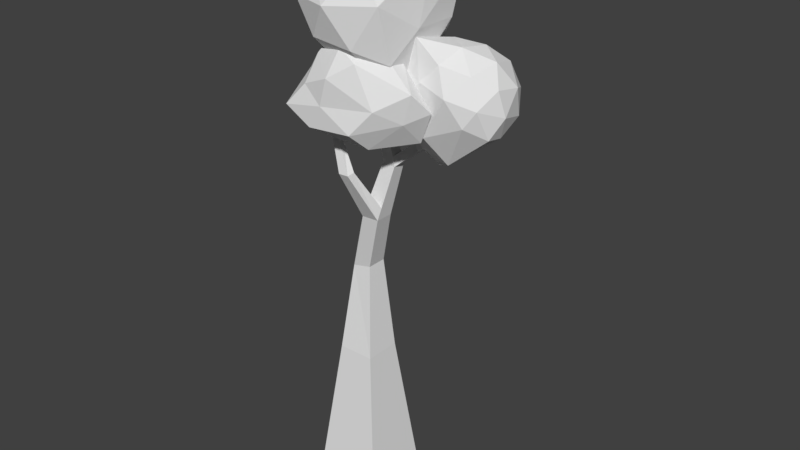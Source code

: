 # Source: Tree.blend  (saved by Blender 2.79.0; exported with 4.5.12 LTS)
import bpy
from mathutils import Matrix  # noqa: F401  (used for matrix-valued properties, if any)

bpy.ops.wm.read_factory_settings(use_empty=True)
scene = bpy.context.scene
scene.name = 'Scene'

# ---- collections
col_collection_1 = bpy.data.collections.new('Collection 1'); scene.collection.children.link(col_collection_1)

# ---- materials (node trees are filled in below, after node groups)
mat_leaves = bpy.data.materials.new('Leaves')
mat_leaves.alpha_threshold = 0.0
mat_leaves.roughness = 0.5
mat_wood = bpy.data.materials.new('Wood')
mat_wood.alpha_threshold = 0.0
mat_wood.roughness = 0.5

# ---- material node trees
mat_leaves.use_nodes = True; mat_leaves.node_tree.nodes.clear()
_N = mat_leaves.node_tree.nodes; _L = mat_leaves.node_tree.links
n0 = _N.new('ShaderNodeOutputMaterial'); n0.name = 'Material Output'; n0.location = (300, 300)
n1 = _N.new('ShaderNodeBsdfDiffuse'); n1.name = 'Diffuse BSDF'; n1.location = (10, 300)
_L.new(n1.outputs[0], n0.inputs[0])
n0.is_active_output = True
mat_wood.use_nodes = True; mat_wood.node_tree.nodes.clear()
_N = mat_wood.node_tree.nodes; _L = mat_wood.node_tree.links
n0 = _N.new('ShaderNodeOutputMaterial'); n0.name = 'Material Output'; n0.location = (300, 300)
n1 = _N.new('ShaderNodeBsdfDiffuse'); n1.name = 'Diffuse BSDF'; n1.location = (10, 300)
_L.new(n1.outputs[0], n0.inputs[0])
n0.is_active_output = True

# ---- world
world_world = bpy.data.worlds.new('World'); scene.world = world_world
world_world.color = (0.05088, 0.05088, 0.05088)
world_world.use_sun_shadow = False
world_world.sun_shadow_jitter_overblur = 0.0
world_world.cycles.sampling_method = 'MANUAL'

# ---- meshes
me_cube_002 = bpy.data.meshes.new('Cube.002')
me_cube_002.from_pydata([(-0.5243, -0.5243, -1.0), (-0.4084, -0.06818, 1.435), (-0.5243, 0.5243, -1.0), (-0.4084, 0.5031, 1.435), (0.5243, -0.5243, -1.0), (0.1493, -0.06818, 1.56), (0.5243, 0.5243, -1.0), (0.1493, 0.5031, 1.56), (0.5395, 0.06951, 4.732), (0.5395, 0.445, 4.732), (0.9094, 0.445, 4.667), (0.9094, 0.06951, 4.667), (0.2179, -0.07132, 7.038), (0.2179, 0.07132, 7.038), (0.3606, 0.07132, 7.04), (0.3606, -0.07132, 7.04), (0.1041, -0.262, 3.153), (0.1041, 0.262, 3.153), (0.6176, -0.262, 3.174), (0.6176, 0.262, 3.174), (0.8658, 0.05838, 4.948), (0.8598, 0.4087, 4.987), (1.936, 0.5273, 5.577), (1.936, 0.2766, 5.577), (1.777, 0.503, 5.723), (1.796, 0.2692, 5.705), (2.321, 0.9124, 6.797), (2.321, 0.7149, 6.797), (2.151, 0.8933, 6.799), (2.172, 0.709, 6.798), (1.329, 0.6972, 5.355), (1.436, 0.7156, 5.122), (1.401, 0.4045, 5.122), (1.309, 0.4055, 5.327), (0.6874, -0.1827, 3.531), (0.2022, -0.1873, 3.509), (0.3082, -1.027, 4.616), (0.02611, -1.038, 4.611), (0.3465, -0.8314, 4.66), (0.08, -0.8434, 4.657), (-0.1058, -0.8591, 5.432), (-0.3106, -0.8673, 5.434), (-0.07802, -0.7268, 5.371), (-0.2715, -0.735, 5.374), (0.04524, -0.9228, 6.359), (-0.08183, -0.9268, 6.356), (0.0625, -0.8423, 6.4), (-0.05755, -0.8472, 6.398), (0.1886, -1.011, 7.51), (1.147, -0.6294, 6.985), (1.039, -1.629, 8.159), (1.726, -0.01141, 7.399), (0.8754, 0.6066, 6.749), (-0.7552, -0.01141, 6.985), (-0.8629, -1.011, 8.159), (-0.02864, 0.9886, 6.985), (-1.08, 0.9886, 7.634), (0.822, 1.607, 7.634), (2.013, -0.3482, 8.588), (2.013, 0.8878, 8.588), (0.5135, -2.011, 9.211), (1.737, -1.471, 9.288), (-1.606, -0.6294, 8.686), (-0.6621, -1.629, 9.211), (-0.8793, 1.607, 8.686), (-1.606, 0.6066, 8.686), (1.472, 1.607, 8.686), (0.2963, 1.989, 8.686), (2.025, 0.1441, 10.3), (-0.1778, -1.471, 9.823), (-1.405, -0.01141, 9.737), (-0.1812, 1.765, 9.815), (1.691, 1.27, 9.816), (0.9737, 0.1441, 10.95), (1.726, 0.9708, 10.71), (-0.4686, -0.3482, 10.52), (-0.4686, 0.8878, 10.52), (0.7926, 1.619, 10.95), (0.6487, 1.144, 11.25), (2.166, 1.144, 9.909), (0.9348, 1.971, 9.718), (-1.151, 1.04, 9.58), (-1.145, -1.063, 9.594), (1.152, -1.432, 10.24), (1.472, 1.04, 7.556), (-0.2565, 1.69, 7.791), (-1.487, -0.01141, 7.805), (-0.0393, -1.713, 8.316), (1.751, -1.063, 7.809), (0.3018, -0.01141, 6.7), (3.636, 0.7581, 5.959), (1.983, 0.5483, 4.868), (2.33, 1.614, 6.017), (3.509, 1.713, 6.955), (3.769, 0.3954, 7.286), (3.249, -0.2683, 6.395), (1.135, 0.8842, 6.565), (2.159, 1.954, 7.148), (2.856, 1.135, 8.02), (2.574, -0.3344, 7.833), (1.522, -0.5221, 6.524), (1.585, 0.15, 8.204), (1.986, -0.4151, 8.4), (2.151, 0.8382, 8.138), (1.746, 1.322, 7.623), (1.478, -0.4093, 7.763), (1.33, 0.367, 7.567), (2.107, -0.4603, 7.353), (2.733, 0.3384, 8.125), (2.494, 1.681, 7.723), (1.668, 1.602, 6.779), (1.027, -0.05393, 6.311), (3.269, -0.009004, 7.61), (2.853, -0.4829, 7.095), (3.288, 1.54, 7.61), (3.435, 0.7636, 7.807), (2.051, 1.917, 6.608), (2.883, 2.023, 7.095), (1.091, 0.7241, 5.309), (1.634, 1.443, 6.093), (2.156, -0.3486, 5.921), (1.751, 0.1348, 5.406), (3.556, -0.1447, 6.86), (3.824, 1.105, 7.178), (3.899, 0.5439, 6.593), (2.845, 1.775, 6.494), (3.751, 1.32, 6.396), (3.671, 0.2126, 6.064), (2.545, 0.1477, 5.145), (2.171, 1.009, 5.661), (3.077, 0.5534, 5.563), (2.919, 1.214, 5.909), (1.384, -0.01035, 7.6), (1.806, -0.6298, 7.742), (1.676, -0.1497, 6.853), (2.284, -0.9567, 7.207), (1.335, -1.056, 8.304), (0.8657, -0.00249, 8.42), (0.7358, 0.4776, 7.53), (0.7629, -0.8029, 8.529), (0.1147, -0.315, 8.459), (0.5929, -1.503, 8.149), (2.048, -0.9659, 6.406), (1.586, -1.527, 6.774), (1.208, 0.2521, 6.321), (2.089, -0.34, 5.773), (0.1085, 0.6476, 7.559), (0.6269, 0.6398, 6.74), (-0.456, -0.7136, 8.036), (-0.3532, 0.08682, 7.927), (0.4204, -1.836, 7.426), (-0.1605, -1.448, 7.845), (1.193, -1.232, 5.645), (0.5069, 0.3238, 6.339), (-0.4622, 0.249, 7.137), (-0.7, -1.143, 7.307), (0.1822, -1.811, 6.673), (-0.1122, -0.9826, 5.926), (-0.2149, -1.783, 6.035), (-0.2977, -0.06184, 6.378), (-0.7594, -0.6226, 6.746), (-0.8593, -1.89, 6.521), (-0.7247, -1.288, 6.15), (1.027, -1.744, 6.113), (-0.3227, -1.767, 7.13), (-0.6983, -0.346, 7.466), (0.08396, 0.6051, 6.832), (0.8223, -0.3377, 5.784), (1.078, -1.555, 7.853), (0.0978, -1.03, 8.371), (0.2693, 0.3292, 8.177), (1.243, 0.3994, 7.025), (2.525, -0.5001, 6.671), (1.372, -0.5008, 8.296), (-0.9837, -0.9837, -5.0), (-0.9837, 0.9837, -5.0), (0.9837, -0.9837, -5.0), (0.9837, 0.9837, -5.0)], [], [(0, 1, 3, 2), (2, 3, 7, 6), (6, 7, 5, 4), (4, 5, 1, 0), (4, 0, 174, 176), (17, 16, 35), (8, 20, 15, 12), (35, 16, 37, 39), (19, 17, 9, 10), (18, 19, 34), (14, 13, 12, 15), (10, 9, 21), (31, 30, 24, 22), (9, 8, 12, 13), (5, 7, 19, 18), (7, 3, 17, 19), (1, 5, 18, 16), (3, 1, 16, 17), (24, 25, 29, 28), (21, 9, 13, 14), (20, 21, 14, 15), (20, 8, 11), (32, 31, 22, 23), (33, 32, 23, 25), (30, 33, 25, 24), (27, 26, 28, 29), (22, 24, 28, 26), (25, 23, 27, 29), (23, 22, 26, 27), (21, 20, 33, 30), (20, 11, 32, 33), (11, 10, 31, 32), (10, 21, 30, 31), (37, 36, 40, 41), (35, 34, 11, 8), (35, 8, 9, 17), (34, 19, 10, 11), (16, 18, 36, 37), (34, 35, 39, 38), (18, 34, 38, 36), (42, 43, 47, 46), (38, 39, 43, 42), (36, 38, 42, 40), (39, 37, 41, 43), (45, 44, 46, 47), (40, 42, 46, 44), (43, 41, 45, 47), (41, 40, 44, 45), (74, 72, 77), (71, 81, 76), (72, 80, 77), (69, 83, 73), (68, 79, 74), (70, 82, 75), (77, 76, 78), (75, 73, 78), (73, 74, 78), (66, 80, 72), (59, 66, 72), (67, 64, 71), (65, 62, 70), (63, 60, 69), (61, 58, 68), (66, 57, 67), (66, 67, 80), (56, 86, 65), (64, 56, 65), (64, 65, 81), (62, 63, 82), (79, 72, 74), (60, 61, 83), (48, 50, 87), (80, 71, 77), (60, 50, 61), (48, 49, 50), (81, 70, 76), (50, 88, 61), (49, 88, 50), (82, 69, 75), (54, 87, 63), (62, 54, 63), (83, 68, 73), (51, 52, 84), (64, 81, 71), (84, 66, 59), (51, 49, 52), (57, 85, 67), (85, 64, 67), (49, 89, 52), (58, 79, 68), (86, 62, 65), (53, 54, 86), (60, 83, 69), (87, 60, 63), (53, 48, 54), (62, 82, 70), (88, 58, 61), (48, 87, 54), (61, 68, 83), (84, 57, 66), (55, 56, 85), (63, 69, 82), (85, 56, 64), (55, 53, 56), (65, 70, 81), (86, 54, 62), (52, 57, 84), (67, 71, 80), (87, 50, 60), (58, 59, 79), (59, 72, 79), (88, 51, 58), (55, 85, 57), (76, 75, 78), (89, 55, 52), (53, 86, 56), (73, 68, 74), (89, 53, 55), (52, 55, 57), (75, 69, 73), (89, 48, 53), (51, 84, 59), (76, 70, 75), (88, 49, 51), (58, 51, 59), (77, 71, 76), (89, 49, 48), (74, 77, 78), (90, 130, 131), (121, 128, 120), (105, 102, 101), (127, 124, 122), (126, 93, 123), (128, 95, 120), (103, 109, 104), (106, 111, 105), (103, 104, 101), (124, 94, 122), (91, 128, 121), (92, 129, 119), (93, 125, 117), (94, 123, 115), (95, 122, 113), (91, 121, 118), (117, 97, 109), (126, 131, 125), (92, 119, 116), (119, 96, 110), (121, 100, 111), (115, 114, 98), (122, 94, 112), (117, 116, 97), (115, 123, 114), (94, 115, 112), (100, 107, 105), (123, 93, 114), (130, 90, 127), (119, 118, 96), (113, 112, 99), (126, 125, 93), (93, 117, 114), (113, 122, 112), (131, 129, 92), (121, 120, 100), (118, 121, 111), (99, 108, 102), (131, 92, 125), (116, 119, 110), (119, 129, 118), (124, 123, 94), (114, 117, 109), (131, 130, 129), (124, 126, 123), (112, 115, 108), (98, 109, 103), (127, 122, 95), (120, 113, 107), (129, 91, 118), (118, 111, 96), (113, 99, 107), (130, 91, 129), (116, 110, 97), (106, 105, 101), (97, 110, 104), (114, 109, 98), (104, 106, 101), (117, 125, 116), (112, 108, 99), (102, 103, 101), (115, 98, 108), (120, 107, 100), (109, 97, 104), (128, 127, 95), (104, 110, 106), (111, 100, 105), (125, 92, 116), (90, 124, 127), (110, 96, 106), (96, 111, 106), (90, 126, 124), (107, 99, 102), (128, 130, 127), (90, 131, 126), (108, 98, 103), (95, 113, 120), (91, 130, 128), (105, 107, 102), (102, 108, 103), (158, 156, 161), (168, 150, 143), (161, 155, 160), (167, 152, 157), (138, 171, 147), (135, 133, 136), (173, 132, 137), (173, 139, 136), (159, 153, 157), (135, 136, 168), (154, 166, 159), (161, 160, 162), (159, 157, 162), (157, 158, 162), (150, 164, 156), (143, 150, 156), (136, 141, 168), (165, 154, 160), (151, 148, 155), (139, 137, 140), (139, 140, 169), (144, 167, 153), (132, 171, 138), (142, 163, 152), (171, 144, 147), (147, 144, 153), (148, 149, 165), (137, 132, 138), (144, 134, 145), (141, 169, 151), (146, 166, 154), (132, 133, 134), (149, 146, 154), (172, 142, 145), (146, 147, 166), (148, 165, 155), (168, 141, 150), (148, 140, 149), (134, 172, 145), (169, 140, 148), (169, 148, 151), (133, 172, 134), (170, 138, 146), (163, 156, 158), (166, 153, 159), (171, 134, 144), (140, 170, 149), (146, 138, 147), (172, 135, 142), (133, 173, 136), (145, 152, 167), (139, 169, 141), (144, 145, 167), (147, 153, 166), (160, 159, 162), (150, 151, 164), (149, 154, 165), (157, 152, 158), (170, 146, 149), (151, 155, 164), (160, 154, 159), (142, 143, 163), (143, 156, 163), (135, 168, 143), (132, 134, 171), (173, 137, 139), (137, 170, 140), (137, 138, 170), (152, 163, 158), (136, 139, 141), (150, 141, 151), (153, 167, 157), (158, 161, 162), (164, 155, 161), (156, 164, 161), (142, 135, 143), (145, 142, 152), (155, 165, 160), (173, 133, 132), (172, 133, 135), (175, 177, 176, 174), (2, 6, 177, 175), (0, 2, 175, 174), (6, 4, 176, 177)])
me_cube_002.polygons.foreach_set('material_index', [0, 0, 0, 0, 0, 0, 0, 0, 0, 0, 0, 0, 0, 0, 0, 0, 0, 0, 0, 0, 0, 0, 0, 0, 0, 0, 0, 0, 0, 0, 0, 0, 0, 0, 0, 0, 0, 0, 0, 0, 0, 0, 0, 0, 0, 0, 0, 0, 1, 1, 1, 1, 1, 1, 1, 1, 1, 1, 1, 1, 1, 1, 1, 1, 1, 1, 1, 1, 1, 1, 1, 1, 1, 1, 1, 1, 1, 1, 1, 1, 1, 1, 1, 1, 1, 1, 1, 1, 1, 1, 1, 1, 1, 1, 1, 1, 1, 1, 1, 1, 1, 1, 1, 1, 1, 1, 1, 1, 1, 1, 1, 1, 1, 1, 1, 1, 1, 1, 1, 1, 1, 1, 1, 1, 1, 1, 1, 1, 1, 1, 1, 1, 1, 1, 1, 1, 1, 1, 1, 1, 1, 1, 1, 1, 1, 1, 1, 1, 1, 1, 1, 1, 1, 1, 1, 1, 1, 1, 1, 1, 1, 1, 1, 1, 1, 1, 1, 1, 1, 1, 1, 1, 1, 1, 1, 1, 1, 1, 1, 1, 1, 1, 1, 1, 1, 1, 1, 1, 1, 1, 1, 1, 1, 1, 1, 1, 1, 1, 1, 1, 1, 1, 1, 1, 1, 1, 1, 1, 1, 1, 1, 1, 1, 1, 1, 1, 1, 1, 1, 1, 1, 1, 1, 1, 1, 1, 1, 1, 1, 1, 1, 1, 1, 1, 1, 1, 1, 1, 1, 1, 1, 1, 1, 1, 1, 1, 1, 1, 1, 1, 1, 1, 1, 1, 1, 1, 1, 1, 1, 1, 1, 1, 1, 1, 1, 1, 1, 1, 1, 1, 1, 1, 1, 1, 1, 1, 1, 1, 1, 1, 1, 1, 1, 1, 1, 1, 1, 1, 0, 0, 0, 0])
me_cube_002.materials.append(mat_leaves)
me_cube_002.materials.append(mat_wood)
me_cube_002.use_remesh_preserve_volume = False
me_cube_002.use_remesh_preserve_attributes = False
me_cube_002.use_mirror_vertex_groups = False
me_cube_002.update()

# ---- objects
ob_tree = bpy.data.objects.new('Tree', me_cube_002)

# ---- transforms, parenting, visibility, modifiers, constraints
ob_tree.location = (0.0, 3.297e-07, 0.0)
ob_tree.lineart.crease_threshold = 0.0

# ---- collection membership
col_collection_1.objects.link(ob_tree)

# ---- scene / render settings (as saved in the file)
scene.frame_start = 1; scene.frame_end = 250; scene.frame_set(1)
scene.render.engine = 'CYCLES'
scene.render.resolution_percentage = 50
scene.render.dither_intensity = 0.0
scene.cycles.use_denoising = False
scene.cycles.samples = 128
scene.cycles.sampling_pattern = 'TABULATED_SOBOL'
scene.cycles.use_adaptive_sampling = False
scene.cycles.use_light_tree = False
scene.cycles.blur_glossy = 0.0
scene.cycles.sample_clamp_indirect = 0.0
scene.view_settings.view_transform = 'Standard'
bpy.context.view_layer.update()

# ---- added for rendering (the .blend has no active camera and no usable light): camera, sun
cam_auto = bpy.data.cameras.new('AutoCamera')
cam_auto.lens = 50.0
cam_auto.sensor_width = 36.0
cam_auto.clip_end = 1000.0
ob_auto_camera = bpy.data.objects.new('AutoCamera', cam_auto)
scene.collection.objects.link(ob_auto_camera)
ob_auto_camera.location = (17.4531, -19.5623, 16.1703)
ob_auto_camera.rotation_euler = (1.09748, -7.21219e-08, 0.694738)
scene.camera = ob_auto_camera
light_auto_sun = bpy.data.lights.new('AutoSun', 'SUN')
light_auto_sun.energy = 3.0
light_auto_sun.angle = 0.0523599
ob_auto_sun = bpy.data.objects.new('AutoSun', light_auto_sun)
scene.collection.objects.link(ob_auto_sun)
ob_auto_sun.rotation_euler = (0.872665, 0.174533, 0.523599)
bpy.context.view_layer.update()
